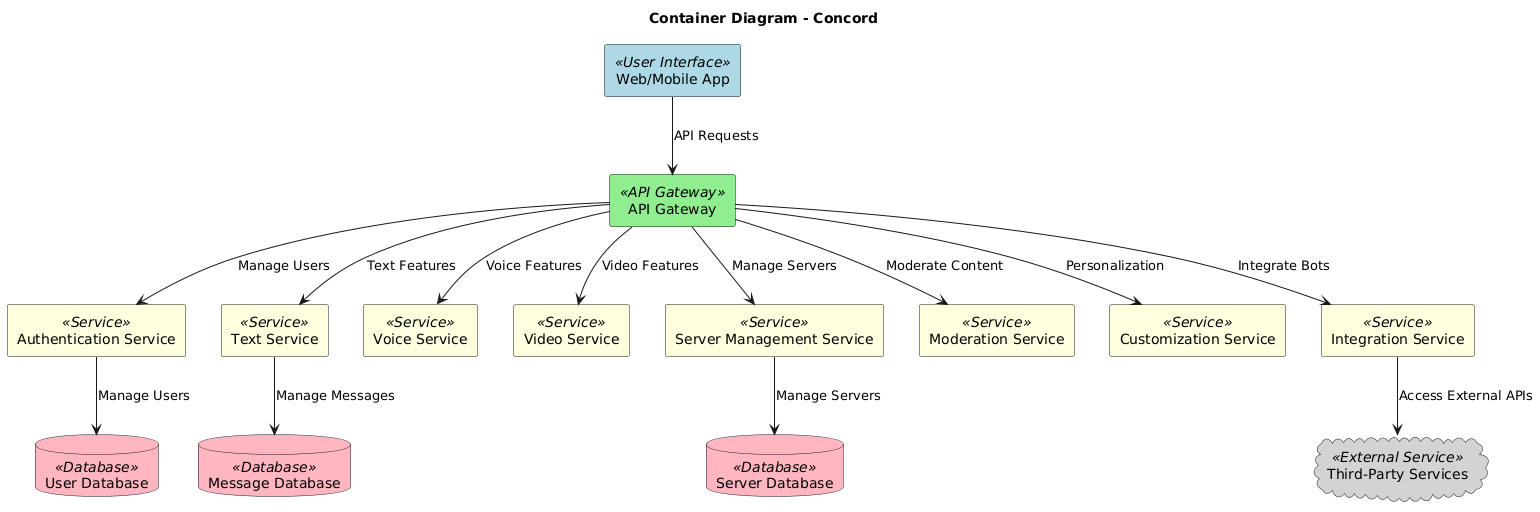

The diagram above was rendered by PlantUML. Its source (embedded in the PNG):
@startuml
title Container Diagram - Concord

' Containers
rectangle "Web/Mobile App" as App <<User Interface>> #lightblue
rectangle "API Gateway" as APIGateway <<API Gateway>> #lightgreen
rectangle "Authentication Service" as AuthService <<Service>> #lightyellow
rectangle "Text Service" as TextService <<Service>> #lightyellow
rectangle "Voice Service" as VoiceService <<Service>> #lightyellow
rectangle "Video Service" as VideoService <<Service>> #lightyellow
rectangle "Server Management Service" as ServerService <<Service>> #lightyellow
rectangle "Moderation Service" as ModerationService <<Service>> #lightyellow
rectangle "Customization Service" as CustomizationService <<Service>> #lightyellow
rectangle "Integration Service" as IntegrationService <<Service>> #lightyellow

' Databases
database "User Database" as UserDB <<Database>> #lightpink
database "Server Database" as ServerDB <<Database>> #lightpink
database "Message Database" as MessageDB <<Database>> #lightpink

' External Services
cloud "Third-Party Services" as ThirdParty <<External Service>> #lightgray

' Relationships
App --> APIGateway : API Requests
APIGateway --> AuthService : Manage Users
APIGateway --> TextService : Text Features
APIGateway --> VoiceService : Voice Features
APIGateway --> VideoService : Video Features
APIGateway --> ServerService : Manage Servers
APIGateway --> ModerationService : Moderate Content
APIGateway --> CustomizationService : Personalization
APIGateway --> IntegrationService : Integrate Bots

AuthService --> UserDB : Manage Users
ServerService --> ServerDB : Manage Servers
TextService --> MessageDB : Manage Messages
IntegrationService --> ThirdParty : Access External APIs
@enduml